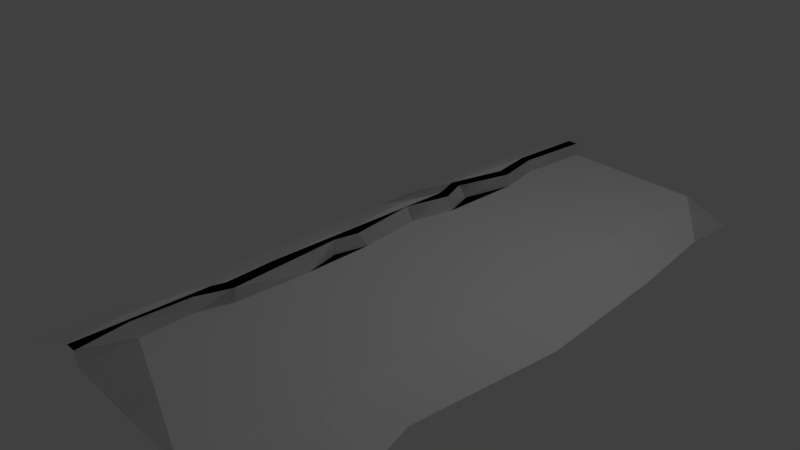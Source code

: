 # Source: rm_cliff_a.blend  (saved by Blender 2.78.0; exported with 4.5.12 LTS)
import bpy
from mathutils import Matrix  # noqa: F401  (used for matrix-valued properties, if any)

bpy.ops.wm.read_factory_settings(use_empty=True)
scene = bpy.context.scene
scene.name = 'Scene'

# ---- collections
col_collection_1 = bpy.data.collections.new('Collection 1'); scene.collection.children.link(col_collection_1)

# ---- world
world_world = bpy.data.worlds.new('World'); scene.world = world_world
world_world.color = (0.05088, 0.05088, 0.05088)
world_world.use_sun_shadow = False
world_world.sun_shadow_jitter_overblur = 0.0
world_world.cycles.sampling_method = 'MANUAL'

# ---- cameras
cam_camera = bpy.data.cameras.new('Camera')
cam_camera.clip_end = 100.0
cam_camera.lens = 35.0
cam_camera.sensor_width = 32.0
cam_camera.sensor_height = 18.0
cam_camera.ortho_scale = 7.314
cam_camera.dof.focus_distance = 0.0
cam_camera.dof.aperture_fstop = 128.0

# ---- lights
light_lamp = bpy.data.lights.new('Lamp', 'POINT')
light_lamp.transmission_factor = 0.0
light_lamp.cutoff_distance = 30.0
light_lamp.energy = 100.0
light_lamp.shadow_buffer_clip_start = 1.001
light_lamp.shadow_soft_size = 0.1
light_lamp.shadow_maximum_resolution = 0.006
light_lamp.use_absolute_resolution = True

# ---- meshes
me_plane_002 = bpy.data.meshes.new('Plane.002')
me_plane_002.from_pydata([(-2.0, 1.0, 0.0), (2.0, 1.0, 0.0), (-2.0, 0.3713, 0.15), (2.0, 0.3713, 0.15), (-1.677, 0.423, 0.15), (-1.322, 0.4133, 0.15), (-1.109, 0.3423, 0.15), (-0.3504, 0.4069, 0.15), (-0.1986, 0.3746, 0.15), (0.2793, 0.4456, 0.15), (0.5893, 0.3746, 0.15), (0.7701, 0.4456, 0.15), (1.151, 0.3423, 0.15), (1.471, 0.4069, 0.15), (-2.0, 0.4456, 0.15), (2.0, 0.4456, 0.15), (0.5893, 0.4488, 0.15), (0.7766, 0.5134, 0.15), (-2.0, 0.3638, 0.1), (2.0, 0.3638, 0.1), (-1.665, 0.38, 0.1), (-1.332, 0.3993, 0.1), (-1.109, 0.338, 0.1), (-0.6119, 0.3251, 0.1), (-0.3697, 0.3897, 0.1), (-0.1502, 0.338, 0.1), (0.2858, 0.3961, 0.1), (0.5828, 0.3315, 0.1), (0.8056, 0.409, 0.1), (1.171, 0.3315, 0.1), (1.481, 0.3993, 0.1), (0.5455, 1.0, 0.0), (-1.333, -1.0, 0.0), (1.49e-07, -1.0, 0.0), (-2.0, -0.5802, 0.07837), (2.0, -0.5802, 0.07907), (-1.007, -0.9116, 0.006603), (1.648, -0.8632, 0.009773), (-2.0, -0.8839, 0.008511), (2.0, -0.8839, 0.00902)], [], [(16, 17, 31), (30, 13, 12), (2, 18, 20), (21, 22, 6), (5, 4, 21), (6, 5, 21), (22, 23, 6), (6, 23, 7), (23, 24, 7), (20, 21, 4, 2), (28, 29, 12), (12, 11, 28), (10, 27, 28), (10, 28, 11), (12, 29, 30), (4, 5, 6, 7, 8, 9, 10, 11, 12, 13, 3, 15, 17, 16, 14, 2), (24, 25, 8, 7), (14, 16, 31, 0), (17, 15, 1, 31), (25, 26, 9, 8), (3, 13, 30, 19), (22, 21, 20, 18, 34, 35, 19, 30, 29, 28, 27, 26, 25, 24, 23), (33, 37, 39, 35, 34, 38, 32, 36), (10, 9, 26, 27)])
_uv = me_plane_002.uv_layers.new(name='UVMap')
_uv.uv.foreach_set('vector', [0.6473, 0.7244, 0.6941, 0.7567, 0.6363, 0.9999, 0.8701, 0.663, 0.8676, 0.7034, 0.7877, 0.6711, 9.998e-05, 0.6856, 9.766e-05, 0.6453, 0.08394, 0.6533, 0.1671, 0.663, 0.2228, 0.6324, 0.2228, 0.6711, 0.1695, 0.7066, 0.08071, 0.7115, 0.1671, 0.663, 0.2228, 0.6711, 0.1695, 0.7066, 0.1671, 0.663, 0.2228, 0.6324, 0.3471, 0.6259, 0.2228, 0.6711, 0.2228, 0.6711, 0.3471, 0.6259, 0.4124, 0.7034, 0.3471, 0.6259, 0.4076, 0.6582, 0.4124, 0.7034, 0.08394, 0.6533, 0.1671, 0.663, 0.08071, 0.7115, 9.998e-05, 0.6856, 0.7014, 0.6679, 0.7926, 0.6291, 0.7877, 0.6711, 0.7877, 0.6711, 0.6925, 0.7228, 0.7014, 0.6679, 0.6473, 0.6872, 0.6457, 0.6291, 0.7014, 0.6679, 0.6473, 0.6872, 0.7014, 0.6679, 0.6925, 0.7228, 0.7877, 0.6711, 0.7926, 0.6291, 0.8701, 0.663, 0.08071, 0.7115, 0.1695, 0.7066, 0.2228, 0.6711, 0.4124, 0.7034, 0.4504, 0.6872, 0.5698, 0.7228, 0.6473, 0.6872, 0.6925, 0.7228, 0.7877, 0.6711, 0.8676, 0.7034, 0.9999, 0.6856, 0.9999, 0.7228, 0.6941, 0.7567, 0.6473, 0.7244, 9.998e-05, 0.7228, 9.998e-05, 0.6856, 0.4076, 0.6582, 0.4625, 0.6324, 0.4504, 0.6872, 0.4124, 0.7034, 9.998e-05, 0.7228, 0.6473, 0.7244, 0.6363, 0.9999, 9.998e-05, 0.9999, 0.6941, 0.7567, 0.9999, 0.7228, 0.9999, 0.9999, 0.6363, 0.9999, 0.4625, 0.6324, 0.5714, 0.6614, 0.5698, 0.7228, 0.4504, 0.6872, 0.9999, 0.6856, 0.8676, 0.7034, 0.8701, 0.663, 0.9999, 0.6453, 0.2228, 0.6324, 0.1671, 0.663, 0.08394, 0.6533, 9.766e-05, 0.6453, 9.926e-05, 0.1987, 0.9999, 0.1987, 0.9999, 0.6453, 0.8701, 0.663, 0.7926, 0.6291, 0.7014, 0.6679, 0.6457, 0.6291, 0.5714, 0.6614, 0.4625, 0.6324, 0.4076, 0.6582, 0.3471, 0.6259, 0.5, 9.998e-05, 0.912, 0.06489, 0.9999, 0.05501, 0.9999, 0.1987, 9.926e-05, 0.1987, 9.978e-05, 0.05501, 0.1667, 9.998e-05, 0.2482, 0.04185, 0.6473, 0.6872, 0.5698, 0.7228, 0.5714, 0.6614, 0.6457, 0.6291])
me_plane_002.use_remesh_preserve_volume = False
me_plane_002.use_remesh_preserve_attributes = False
me_plane_002.use_mirror_vertex_groups = False
me_plane_002.update()
me_plane_001 = bpy.data.meshes.new('Plane.001')
me_plane_001.from_pydata([(-2.0, 1.0, 0.0), (2.0, 1.0, 0.0), (-2.0, 0.3713, 0.15), (2.0, 0.3713, 0.15), (-1.677, 0.423, 0.15), (-1.322, 0.4133, 0.15), (-1.109, 0.3423, 0.15), (-0.3504, 0.4069, 0.15), (-0.1986, 0.3746, 0.15), (0.2793, 0.4456, 0.15), (0.5893, 0.3746, 0.15), (0.7701, 0.4456, 0.15), (1.151, 0.3423, 0.15), (1.471, 0.4069, 0.15), (-2.0, 0.4456, 0.15), (2.0, 0.4456, 0.15), (-1.674, 0.5005, 0.15), (-1.316, 0.4844, 0.15), (-1.106, 0.423, 0.15), (-0.3536, 0.4779, 0.15), (-0.1857, 0.4488, 0.15), (0.289, 0.5166, 0.15), (0.5893, 0.4488, 0.15), (0.7766, 0.5134, 0.15), (1.167, 0.4198, 0.15), (1.468, 0.4714, 0.15), (-2.0, 0.3638, 0.1), (2.0, 0.3638, 0.1), (-1.665, 0.38, 0.1), (-1.332, 0.3993, 0.1), (-1.109, 0.338, 0.1), (-0.6119, 0.3251, 0.1), (-0.3697, 0.3897, 0.1), (-0.1502, 0.338, 0.1), (0.2858, 0.3961, 0.1), (0.5828, 0.3315, 0.1), (0.8056, 0.409, 0.1), (1.171, 0.3315, 0.1), (1.481, 0.3993, 0.1), (1.636, 1.0, 0.0), (1.273, 1.0, 0.0), (0.9091, 1.0, 0.0), (0.5455, 1.0, 0.0), (0.1818, 1.0, 0.0), (-0.1818, 1.0, 0.0), (-0.5455, 1.0, 0.0), (-0.9091, 1.0, 0.0), (-1.273, 1.0, 0.0), (-1.636, 1.0, 0.0), (-1.333, -1.0, 0.0), (1.49e-07, -1.0, 0.0), (-1.666, -0.6342, 0.0741), (0.903, -0.6903, 0.07085), (1.287, -0.6231, 0.0759), (0.3237, -0.7177, 0.06782), (-1.333, -0.672, 0.07103), (1.609, -0.5677, 0.07848), (-0.2897, -0.6813, 0.07141), (-0.6505, -0.6083, 0.07715), (-2.0, -0.5802, 0.07837), (2.0, -0.5802, 0.07907), (-0.02989, -0.7337, 0.0675), (0.6479, -0.7021, 0.06996), (-1.031, -0.622, 0.07585), (0.664, -0.9577, 0.003174), (-1.667, -0.942, 0.004202), (-1.007, -0.9116, 0.006603), (0.9804, -0.9376, 0.004687), (1.648, -0.8632, 0.009773), (-0.6639, -0.9329, 0.005062), (-0.3288, -0.9668, 0.002481), (-2.0, -0.8839, 0.008511), (1.321, -0.8995, 0.007547), (2.0, -0.8839, 0.00902), (0.3326, -0.9789, 0.001513)], [], [(11, 24, 23), (22, 23, 42), (38, 13, 12), (2, 26, 28), (29, 30, 6), (2, 28, 4), (5, 4, 29), (8, 7, 32), (6, 5, 29), (28, 29, 4), (32, 33, 8), (30, 31, 6), (6, 31, 7), (34, 35, 10), (31, 32, 7), (10, 9, 34), (8, 33, 9), (36, 37, 12), (33, 34, 9), (12, 11, 36), (10, 35, 36), (38, 27, 3), (10, 36, 11), (3, 13, 38), (12, 37, 38), (14, 2, 4), (5, 6, 18), (14, 4, 16), (17, 16, 5), (20, 19, 7), (18, 17, 5), (7, 8, 20), (9, 10, 22), (13, 3, 15), (15, 25, 13), (22, 21, 9), (16, 4, 5), (13, 25, 24), (6, 7, 18), (19, 18, 7), (20, 8, 9), (20, 9, 21), (22, 10, 11), (12, 13, 24), (23, 22, 11), (11, 12, 24), (0, 14, 16), (17, 18, 47), (0, 16, 48), (46, 47, 18), (48, 16, 17), (19, 20, 44), (48, 17, 47), (45, 46, 19), (43, 44, 20), (41, 42, 23), (1, 39, 15), (40, 41, 24), (46, 18, 19), (42, 43, 21), (15, 39, 25), (23, 24, 41), (25, 39, 40), (44, 45, 19), (21, 22, 42), (43, 20, 21), (24, 25, 40), (55, 65, 49), (63, 31, 30), (30, 55, 63), (57, 31, 58), (69, 57, 58), (33, 32, 31), (56, 37, 53), (37, 36, 35), (54, 33, 61), (33, 57, 61), (68, 60, 56), (35, 62, 52), (52, 37, 35), (54, 35, 34), (55, 66, 63), (66, 58, 63), (68, 53, 72), (54, 50, 74), (52, 64, 67), (51, 71, 65), (61, 70, 50), (67, 53, 52), (64, 54, 74), (59, 28, 26), (51, 29, 28), (56, 27, 38), (55, 51, 65), (63, 58, 31), (30, 29, 55), (57, 33, 31), (69, 70, 57), (56, 38, 37), (54, 34, 33), (68, 73, 60), (52, 53, 37), (54, 62, 35), (55, 49, 66), (66, 69, 58), (68, 56, 53), (54, 61, 50), (52, 62, 64), (51, 59, 71), (61, 57, 70), (67, 72, 53), (64, 62, 54), (59, 51, 28), (51, 55, 29), (56, 60, 27)])
_uv = me_plane_001.uv_layers.new(name='UVMap')
_uv.uv.foreach_set('vector', [0.6925, 0.7228, 0.7918, 0.7098, 0.6941, 0.7567, 0.6473, 0.7244, 0.6941, 0.7567, 0.6363, 0.9999, 0.8701, 0.663, 0.8676, 0.7034, 0.7877, 0.6711, 9.998e-05, 0.6856, 9.766e-05, 0.6453, 0.08394, 0.6533, 0.1671, 0.663, 0.2228, 0.6324, 0.2228, 0.6711, 9.998e-05, 0.6856, 0.08394, 0.6533, 0.08071, 0.7115, 0.1695, 0.7066, 0.08071, 0.7115, 0.1671, 0.663, 0.4504, 0.6872, 0.4124, 0.7034, 0.4076, 0.6582, 0.2228, 0.6711, 0.1695, 0.7066, 0.1671, 0.663, 0.08394, 0.6533, 0.1671, 0.663, 0.08071, 0.7115, 0.4076, 0.6582, 0.4625, 0.6324, 0.4504, 0.6872, 0.2228, 0.6324, 0.3471, 0.6259, 0.2228, 0.6711, 0.2228, 0.6711, 0.3471, 0.6259, 0.4124, 0.7034, 0.5714, 0.6614, 0.6457, 0.6291, 0.6473, 0.6872, 0.3471, 0.6259, 0.4076, 0.6582, 0.4124, 0.7034, 0.6473, 0.6872, 0.5698, 0.7228, 0.5714, 0.6614, 0.4504, 0.6872, 0.4625, 0.6324, 0.5698, 0.7228, 0.7014, 0.6679, 0.7926, 0.6291, 0.7877, 0.6711, 0.4625, 0.6324, 0.5714, 0.6614, 0.5698, 0.7228, 0.7877, 0.6711, 0.6925, 0.7228, 0.7014, 0.6679, 0.6473, 0.6872, 0.6457, 0.6291, 0.7014, 0.6679, 0.8701, 0.663, 0.9999, 0.6453, 0.9999, 0.6856, 0.6473, 0.6872, 0.7014, 0.6679, 0.6925, 0.7228, 0.9999, 0.6856, 0.8676, 0.7034, 0.8701, 0.663, 0.7877, 0.6711, 0.7926, 0.6291, 0.8701, 0.663, 9.998e-05, 0.7228, 9.998e-05, 0.6856, 0.08071, 0.7115, 0.1695, 0.7066, 0.2228, 0.6711, 0.2236, 0.7115, 9.998e-05, 0.7228, 0.08071, 0.7115, 0.08152, 0.7502, 0.1711, 0.7421, 0.08152, 0.7502, 0.1695, 0.7066, 0.4536, 0.7244, 0.4116, 0.7389, 0.4124, 0.7034, 0.2236, 0.7115, 0.1711, 0.7421, 0.1695, 0.7066, 0.4124, 0.7034, 0.4504, 0.6872, 0.4536, 0.7244, 0.5698, 0.7228, 0.6473, 0.6872, 0.6473, 0.7244, 0.8676, 0.7034, 0.9999, 0.6856, 0.9999, 0.7228, 0.9999, 0.7228, 0.8668, 0.7357, 0.8676, 0.7034, 0.6473, 0.7244, 0.5722, 0.7583, 0.5698, 0.7228, 0.08152, 0.7502, 0.08071, 0.7115, 0.1695, 0.7066, 0.8676, 0.7034, 0.8668, 0.7357, 0.7918, 0.7098, 0.2228, 0.6711, 0.4124, 0.7034, 0.2236, 0.7115, 0.4116, 0.7389, 0.2236, 0.7115, 0.4124, 0.7034, 0.4536, 0.7244, 0.4504, 0.6872, 0.5698, 0.7228, 0.4536, 0.7244, 0.5698, 0.7228, 0.5722, 0.7583, 0.6473, 0.7244, 0.6473, 0.6872, 0.6925, 0.7228, 0.7877, 0.6711, 0.8676, 0.7034, 0.7918, 0.7098, 0.6941, 0.7567, 0.6473, 0.7244, 0.6925, 0.7228, 0.6925, 0.7228, 0.7877, 0.6711, 0.7918, 0.7098, 9.998e-05, 0.9999, 9.998e-05, 0.7228, 0.08152, 0.7502, 0.1711, 0.7421, 0.2236, 0.7115, 0.1819, 0.9999, 9.998e-05, 0.9999, 0.08152, 0.7502, 0.09099, 0.9999, 0.2728, 0.9999, 0.1819, 0.9999, 0.2236, 0.7115, 0.09099, 0.9999, 0.08152, 0.7502, 0.1711, 0.7421, 0.4116, 0.7389, 0.4536, 0.7244, 0.4546, 0.9999, 0.09099, 0.9999, 0.1711, 0.7421, 0.1819, 0.9999, 0.3637, 0.9999, 0.2728, 0.9999, 0.4116, 0.7389, 0.5454, 0.9999, 0.4546, 0.9999, 0.4536, 0.7244, 0.7272, 0.9999, 0.6363, 0.9999, 0.6941, 0.7567, 0.9999, 0.9999, 0.909, 0.9999, 0.9999, 0.7228, 0.8181, 0.9999, 0.7272, 0.9999, 0.7918, 0.7098, 0.2728, 0.9999, 0.2236, 0.7115, 0.4116, 0.7389, 0.6363, 0.9999, 0.5454, 0.9999, 0.5722, 0.7583, 0.9999, 0.7228, 0.909, 0.9999, 0.8668, 0.7357, 0.6941, 0.7567, 0.7918, 0.7098, 0.7272, 0.9999, 0.8668, 0.7357, 0.909, 0.9999, 0.8181, 0.9999, 0.4546, 0.9999, 0.3637, 0.9999, 0.4116, 0.7389, 0.5722, 0.7583, 0.6473, 0.7244, 0.6363, 0.9999, 0.5454, 0.9999, 0.4536, 0.7244, 0.5722, 0.7583, 0.7918, 0.7098, 0.8668, 0.7357, 0.8181, 0.9999, 0.1668, 0.1555, 0.08344, 0.02755, 0.1667, 9.998e-05, 0.2423, 0.1787, 0.3471, 0.6259, 0.2228, 0.6324, 0.2228, 0.6324, 0.1668, 0.1555, 0.2423, 0.1787, 0.4276, 0.1507, 0.3471, 0.6259, 0.3374, 0.1851, 0.3341, 0.03178, 0.4276, 0.1507, 0.3374, 0.1851, 0.4625, 0.6324, 0.4076, 0.6582, 0.3471, 0.6259, 0.9022, 0.2049, 0.7926, 0.6291, 0.8217, 0.1781, 0.7926, 0.6291, 0.7014, 0.6679, 0.6457, 0.6291, 0.5809, 0.1338, 0.4625, 0.6324, 0.4925, 0.1259, 0.4625, 0.6324, 0.4276, 0.1507, 0.4925, 0.1259, 0.912, 0.06489, 0.9999, 0.1987, 0.9022, 0.2049, 0.6457, 0.6291, 0.6619, 0.1408, 0.7257, 0.1464, 0.7257, 0.1464, 0.7926, 0.6291, 0.6457, 0.6291, 0.5809, 0.1338, 0.6457, 0.6291, 0.5714, 0.6614, 0.1668, 0.1555, 0.2482, 0.04185, 0.2423, 0.1787, 0.2482, 0.04185, 0.3374, 0.1851, 0.2423, 0.1787, 0.912, 0.06489, 0.8217, 0.1781, 0.8302, 0.04757, 0.5809, 0.1338, 0.5, 9.998e-05, 0.5831, 0.01011, 0.7257, 0.1464, 0.666, 0.02007, 0.7451, 0.02958, 0.08356, 0.1733, 9.978e-05, 0.05501, 0.08344, 0.02755, 0.4925, 0.1259, 0.4178, 0.01579, 0.5, 9.998e-05, 0.7451, 0.02958, 0.8217, 0.1781, 0.7257, 0.1464, 0.666, 0.02007, 0.5809, 0.1338, 0.5831, 0.01011, 9.926e-05, 0.1987, 0.08394, 0.6533, 9.766e-05, 0.6453, 0.08356, 0.1733, 0.1671, 0.663, 0.08394, 0.6533, 0.9022, 0.2049, 0.9999, 0.6453, 0.8701, 0.663, 0.1668, 0.1555, 0.08356, 0.1733, 0.08344, 0.02755, 0.2423, 0.1787, 0.3374, 0.1851, 0.3471, 0.6259, 0.2228, 0.6324, 0.1671, 0.663, 0.1668, 0.1555, 0.4276, 0.1507, 0.4625, 0.6324, 0.3471, 0.6259, 0.3341, 0.03178, 0.4178, 0.01579, 0.4276, 0.1507, 0.9022, 0.2049, 0.8701, 0.663, 0.7926, 0.6291, 0.5809, 0.1338, 0.5714, 0.6614, 0.4625, 0.6324, 0.912, 0.06489, 0.9999, 0.05501, 0.9999, 0.1987, 0.7257, 0.1464, 0.8217, 0.1781, 0.7926, 0.6291, 0.5809, 0.1338, 0.6619, 0.1408, 0.6457, 0.6291, 0.1668, 0.1555, 0.1667, 9.998e-05, 0.2482, 0.04185, 0.2482, 0.04185, 0.3341, 0.03178, 0.3374, 0.1851, 0.912, 0.06489, 0.9022, 0.2049, 0.8217, 0.1781, 0.5809, 0.1338, 0.4925, 0.1259, 0.5, 9.998e-05, 0.7257, 0.1464, 0.6619, 0.1408, 0.666, 0.02007, 0.08356, 0.1733, 9.926e-05, 0.1987, 9.978e-05, 0.05501, 0.4925, 0.1259, 0.4276, 0.1507, 0.4178, 0.01579, 0.7451, 0.02958, 0.8302, 0.04757, 0.8217, 0.1781, 0.666, 0.02007, 0.6619, 0.1408, 0.5809, 0.1338, 9.926e-05, 0.1987, 0.08356, 0.1733, 0.08394, 0.6533, 0.08356, 0.1733, 0.1668, 0.1555, 0.1671, 0.663, 0.9022, 0.2049, 0.9999, 0.1987, 0.9999, 0.6453])
me_plane_001.use_remesh_preserve_volume = False
me_plane_001.use_remesh_preserve_attributes = False
me_plane_001.use_mirror_vertex_groups = False
me_plane_001.update()

# ---- objects
ob_cdt = bpy.data.objects.new('cdt', me_plane_002)
ob_overlay = bpy.data.objects.new('overlay', me_plane_001)
ob_lamp = bpy.data.objects.new('Lamp', light_lamp)
ob_camera = bpy.data.objects.new('Camera', cam_camera)

# ---- transforms, parenting, visibility, modifiers, constraints
ob_cdt.location = (1.0, 0.0, 0.0)
ob_cdt.rotation_euler = (0.0, 0.0, 1.571)
ob_cdt.scale = (2.0, 2.0, 3.5)
ob_cdt.display_type = 'WIRE'
ob_cdt.show_in_front = True
ob_cdt.lineart.crease_threshold = 0.0
_vg = ob_cdt.vertex_groups.new(name='Group C')
_vg = ob_cdt.vertex_groups.new(name='Group B')
_vg = ob_cdt.vertex_groups.new(name='Group A')
_vg = ob_cdt.vertex_groups.new(name='Group D')
ob_overlay.location = (1.0, 0.0, 0.0)
ob_overlay.rotation_euler = (0.0, 0.0, 1.571)
ob_overlay.scale = (2.0, 2.0, 3.5)
ob_overlay.lineart.crease_threshold = 0.0
_vg = ob_overlay.vertex_groups.new(name='Group C')
_vg = ob_overlay.vertex_groups.new(name='Group B')
_vg = ob_overlay.vertex_groups.new(name='Group A')
_vg = ob_overlay.vertex_groups.new(name='Group D')
ob_lamp.location = (4.076, 1.005, 5.904)
ob_lamp.rotation_euler = (0.6503, 0.05522, 1.866)
ob_lamp.lock_rotations_4d = False
ob_lamp.empty_display_type = 'ARROWS'
ob_lamp.color = (0.0, 0.0, 0.0, 0.0)
ob_lamp.lineart.crease_threshold = 0.0
ob_camera.location = (7.481, -6.508, 5.344)
ob_camera.rotation_euler = (1.109, 0.0, 0.8149)
ob_camera.lock_rotations_4d = False
ob_camera.empty_display_type = 'ARROWS'
ob_camera.color = (0.0, 0.0, 0.0, 0.0)
ob_camera.display_type = 'WIRE'
ob_camera.lineart.crease_threshold = 0.0

# ---- collection membership
col_collection_1.objects.link(ob_cdt)
col_collection_1.objects.link(ob_overlay)
col_collection_1.objects.link(ob_lamp)
col_collection_1.objects.link(ob_camera)

# ---- scene / render settings (as saved in the file)
scene.camera = ob_camera
scene.frame_start = 1; scene.frame_end = 250; scene.frame_set(1)
scene.render.engine = 'BLENDER_EEVEE_NEXT'
scene.render.resolution_percentage = 50
scene.render.dither_intensity = 0.0
scene.cycles.use_denoising = False
scene.cycles.samples = 128
scene.cycles.sampling_pattern = 'TABULATED_SOBOL'
scene.cycles.light_sampling_threshold = 0.0
scene.cycles.use_adaptive_sampling = False
scene.cycles.use_light_tree = False
scene.cycles.blur_glossy = 0.0
scene.cycles.sample_clamp_indirect = 0.0
scene.view_settings.view_transform = 'Standard'
bpy.context.view_layer.update()
